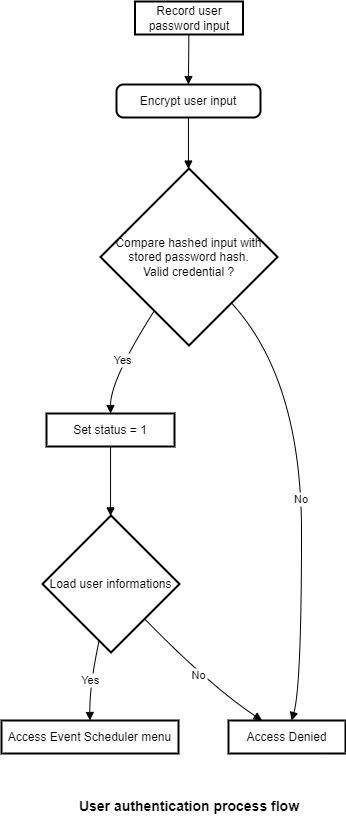

The diagram above was exported from draw.io. Its source (the exported page's mxGraphModel, read from the mxfile embedded in the PNG):
<mxGraphModel dx="1900" dy="1622" grid="1" gridSize="10" guides="1" tooltips="1" connect="1" arrows="1" fold="1" page="1" pageScale="1" pageWidth="850" pageHeight="1100" math="0" shadow="0">
  <root>
    <mxCell id="0" />
    <mxCell id="1" parent="0" />
    <mxCell id="2" value="Record user password input" style="whiteSpace=wrap;strokeWidth=2;" parent="1" vertex="1">
      <mxGeometry x="133.5" width="108" height="33" as="geometry" />
    </mxCell>
    <mxCell id="3" value="Encrypt user input" style="rounded=1;absoluteArcSize=1;arcSize=14;whiteSpace=wrap;strokeWidth=2;" parent="1" vertex="1">
      <mxGeometry x="115" y="83" width="144" height="33" as="geometry" />
    </mxCell>
    <mxCell id="4" value="Compare hashed input with stored password hash.&#10;Valid credential ?" style="rhombus;strokeWidth=2;whiteSpace=wrap;" parent="1" vertex="1">
      <mxGeometry x="99" y="167" width="177" height="177" as="geometry" />
    </mxCell>
    <mxCell id="5" value="Set status = 1" style="whiteSpace=wrap;strokeWidth=2;" parent="1" vertex="1">
      <mxGeometry x="45" y="412" width="128" height="33" as="geometry" />
    </mxCell>
    <mxCell id="6" value="Load user informations" style="rhombus;strokeWidth=2;whiteSpace=wrap;" parent="1" vertex="1">
      <mxGeometry x="41" y="514" width="137" height="137" as="geometry" />
    </mxCell>
    <mxCell id="7" value="Access Event Scheduler menu" style="whiteSpace=wrap;strokeWidth=2;" parent="1" vertex="1">
      <mxGeometry y="719" width="177" height="33" as="geometry" />
    </mxCell>
    <mxCell id="8" value="Access Denied" style="whiteSpace=wrap;strokeWidth=2;" parent="1" vertex="1">
      <mxGeometry x="227" y="719" width="117" height="33" as="geometry" />
    </mxCell>
    <mxCell id="9" value="" style="curved=1;startArrow=none;endArrow=block;exitX=0.49859382629394533;exitY=1.0121212583599668;entryX=0.4995117452409532;entryY=0.012121258359966856;" parent="1" source="2" target="3" edge="1">
      <mxGeometry relative="1" as="geometry">
        <Array as="points" />
      </mxGeometry>
    </mxCell>
    <mxCell id="10" value="" style="curved=1;startArrow=none;endArrow=block;exitX=0.4995117452409532;exitY=1.0242425167199336;entryX=0.49677791703218793;entryY=-0.0011299262612552965;" parent="1" source="3" target="4" edge="1">
      <mxGeometry relative="1" as="geometry">
        <Array as="points" />
      </mxGeometry>
    </mxCell>
    <mxCell id="11" value="Yes" style="curved=1;startArrow=none;endArrow=block;exitX=0.17965953991638042;exitY=0.99643358133607;entryX=0.5004364289343357;entryY=-0.0070077722722833805;" parent="1" source="4" target="5" edge="1">
      <mxGeometry relative="1" as="geometry">
        <Array as="points">
          <mxPoint x="109" y="378" />
        </Array>
      </mxGeometry>
    </mxCell>
    <mxCell id="12" value="" style="curved=1;startArrow=none;endArrow=block;exitX=0.5004364289343357;exitY=1.0051134860876836;entryX=0.4967581233839049;entryY=-0.003147849201285926;" parent="1" source="5" target="6" edge="1">
      <mxGeometry relative="1" as="geometry">
        <Array as="points" />
      </mxGeometry>
    </mxCell>
    <mxCell id="13" value="Yes" style="curved=1;startArrow=none;endArrow=block;exitX=0.39649343960142297;exitY=0.9938184362258354;entryX=0.4996645652641684;entryY=-0.013541655106977983;" parent="1" source="6" target="7" edge="1">
      <mxGeometry relative="1" as="geometry">
        <Array as="points">
          <mxPoint x="88" y="684" />
        </Array>
      </mxGeometry>
    </mxCell>
    <mxCell id="14" value="No" style="curved=1;startArrow=none;endArrow=block;exitX=0.9757715741189306;exitY=0.9938184362258354;entryX=0.28092986562273736;entryY=-0.013541655106977983;" parent="1" source="6" target="8" edge="1">
      <mxGeometry relative="1" as="geometry">
        <Array as="points">
          <mxPoint x="208" y="684" />
        </Array>
      </mxGeometry>
    </mxCell>
    <mxCell id="15" value="No" style="curved=1;startArrow=none;endArrow=block;exitX=0.9579219998653954;exitY=0.99643358133607;entryX=0.5406755806303505;entryY=-0.013541655106977983;" parent="1" source="4" target="8" edge="1">
      <mxGeometry relative="1" as="geometry">
        <Array as="points">
          <mxPoint x="300" y="378" />
          <mxPoint x="300" y="684" />
        </Array>
      </mxGeometry>
    </mxCell>
    <mxCell id="LVcc70KYbNAWASh9T8N7-15" value="&lt;b&gt;&lt;font style=&quot;font-size: 14px;&quot;&gt;User authentication process flow&lt;/font&gt;&lt;/b&gt;" style="text;html=1;align=center;verticalAlign=middle;whiteSpace=wrap;rounded=0;" vertex="1" parent="1">
      <mxGeometry x="37.5" y="790" width="300" height="30" as="geometry" />
    </mxCell>
  </root>
</mxGraphModel>